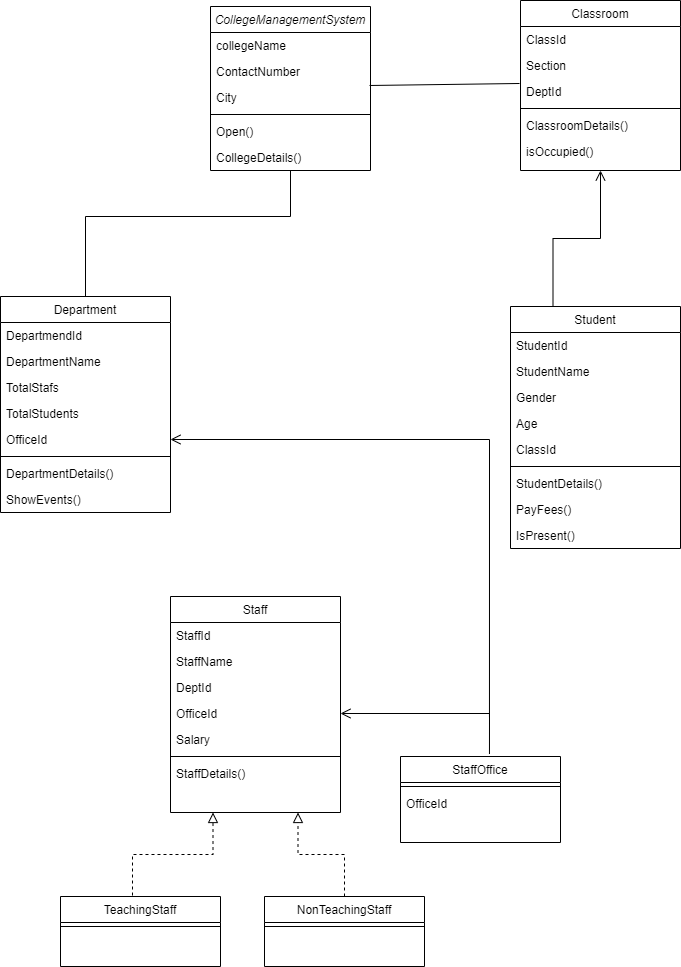

The diagram above was exported from draw.io. Its source (the exported page's mxGraphModel, read from the mxfile embedded in the PNG):
<mxGraphModel dx="1422" dy="795" grid="1" gridSize="10" guides="1" tooltips="1" connect="1" arrows="1" fold="1" page="1" pageScale="1" pageWidth="827" pageHeight="1169" math="0" shadow="0">
  <root>
    <mxCell id="WIyWlLk6GJQsqaUBKTNV-0" />
    <mxCell id="WIyWlLk6GJQsqaUBKTNV-1" parent="WIyWlLk6GJQsqaUBKTNV-0" />
    <mxCell id="zkfFHV4jXpPFQw0GAbJ--0" value="CollegeManagementSystem" style="swimlane;fontStyle=2;align=center;verticalAlign=top;childLayout=stackLayout;horizontal=1;startSize=26;horizontalStack=0;resizeParent=1;resizeLast=0;collapsible=1;marginBottom=0;rounded=0;shadow=0;strokeWidth=1;" parent="WIyWlLk6GJQsqaUBKTNV-1" vertex="1">
      <mxGeometry x="280" y="30" width="160" height="164" as="geometry">
        <mxRectangle x="230" y="140" width="160" height="26" as="alternateBounds" />
      </mxGeometry>
    </mxCell>
    <mxCell id="zkfFHV4jXpPFQw0GAbJ--1" value="collegeName" style="text;align=left;verticalAlign=top;spacingLeft=4;spacingRight=4;overflow=hidden;rotatable=0;points=[[0,0.5],[1,0.5]];portConstraint=eastwest;" parent="zkfFHV4jXpPFQw0GAbJ--0" vertex="1">
      <mxGeometry y="26" width="160" height="26" as="geometry" />
    </mxCell>
    <mxCell id="zkfFHV4jXpPFQw0GAbJ--2" value="ContactNumber   " style="text;align=left;verticalAlign=top;spacingLeft=4;spacingRight=4;overflow=hidden;rotatable=0;points=[[0,0.5],[1,0.5]];portConstraint=eastwest;rounded=0;shadow=0;html=0;" parent="zkfFHV4jXpPFQw0GAbJ--0" vertex="1">
      <mxGeometry y="52" width="160" height="26" as="geometry" />
    </mxCell>
    <mxCell id="zkfFHV4jXpPFQw0GAbJ--3" value="City" style="text;align=left;verticalAlign=top;spacingLeft=4;spacingRight=4;overflow=hidden;rotatable=0;points=[[0,0.5],[1,0.5]];portConstraint=eastwest;rounded=0;shadow=0;html=0;" parent="zkfFHV4jXpPFQw0GAbJ--0" vertex="1">
      <mxGeometry y="78" width="160" height="26" as="geometry" />
    </mxCell>
    <mxCell id="zkfFHV4jXpPFQw0GAbJ--4" value="" style="line;html=1;strokeWidth=1;align=left;verticalAlign=middle;spacingTop=-1;spacingLeft=3;spacingRight=3;rotatable=0;labelPosition=right;points=[];portConstraint=eastwest;" parent="zkfFHV4jXpPFQw0GAbJ--0" vertex="1">
      <mxGeometry y="104" width="160" height="8" as="geometry" />
    </mxCell>
    <mxCell id="zkfFHV4jXpPFQw0GAbJ--5" value="Open()   &#10;&#10;" style="text;align=left;verticalAlign=top;spacingLeft=4;spacingRight=4;overflow=hidden;rotatable=0;points=[[0,0.5],[1,0.5]];portConstraint=eastwest;" parent="zkfFHV4jXpPFQw0GAbJ--0" vertex="1">
      <mxGeometry y="112" width="160" height="26" as="geometry" />
    </mxCell>
    <mxCell id="lbahro8r7ACZySmgB4jB-0" value="CollegeDetails()" style="text;align=left;verticalAlign=top;spacingLeft=4;spacingRight=4;overflow=hidden;rotatable=0;points=[[0,0.5],[1,0.5]];portConstraint=eastwest;" vertex="1" parent="zkfFHV4jXpPFQw0GAbJ--0">
      <mxGeometry y="138" width="160" height="26" as="geometry" />
    </mxCell>
    <mxCell id="zkfFHV4jXpPFQw0GAbJ--17" value="Classroom" style="swimlane;fontStyle=0;align=center;verticalAlign=top;childLayout=stackLayout;horizontal=1;startSize=26;horizontalStack=0;resizeParent=1;resizeLast=0;collapsible=1;marginBottom=0;rounded=0;shadow=0;strokeWidth=1;" parent="WIyWlLk6GJQsqaUBKTNV-1" vertex="1">
      <mxGeometry x="590" y="24" width="160" height="170" as="geometry">
        <mxRectangle x="550" y="140" width="160" height="26" as="alternateBounds" />
      </mxGeometry>
    </mxCell>
    <mxCell id="zkfFHV4jXpPFQw0GAbJ--18" value="ClassId" style="text;align=left;verticalAlign=top;spacingLeft=4;spacingRight=4;overflow=hidden;rotatable=0;points=[[0,0.5],[1,0.5]];portConstraint=eastwest;" parent="zkfFHV4jXpPFQw0GAbJ--17" vertex="1">
      <mxGeometry y="26" width="160" height="26" as="geometry" />
    </mxCell>
    <mxCell id="zkfFHV4jXpPFQw0GAbJ--19" value="Section" style="text;align=left;verticalAlign=top;spacingLeft=4;spacingRight=4;overflow=hidden;rotatable=0;points=[[0,0.5],[1,0.5]];portConstraint=eastwest;rounded=0;shadow=0;html=0;" parent="zkfFHV4jXpPFQw0GAbJ--17" vertex="1">
      <mxGeometry y="52" width="160" height="26" as="geometry" />
    </mxCell>
    <mxCell id="zkfFHV4jXpPFQw0GAbJ--20" value="DeptId" style="text;align=left;verticalAlign=top;spacingLeft=4;spacingRight=4;overflow=hidden;rotatable=0;points=[[0,0.5],[1,0.5]];portConstraint=eastwest;rounded=0;shadow=0;html=0;" parent="zkfFHV4jXpPFQw0GAbJ--17" vertex="1">
      <mxGeometry y="78" width="160" height="26" as="geometry" />
    </mxCell>
    <mxCell id="zkfFHV4jXpPFQw0GAbJ--23" value="" style="line;html=1;strokeWidth=1;align=left;verticalAlign=middle;spacingTop=-1;spacingLeft=3;spacingRight=3;rotatable=0;labelPosition=right;points=[];portConstraint=eastwest;" parent="zkfFHV4jXpPFQw0GAbJ--17" vertex="1">
      <mxGeometry y="104" width="160" height="8" as="geometry" />
    </mxCell>
    <mxCell id="zkfFHV4jXpPFQw0GAbJ--24" value="ClassroomDetails()" style="text;align=left;verticalAlign=top;spacingLeft=4;spacingRight=4;overflow=hidden;rotatable=0;points=[[0,0.5],[1,0.5]];portConstraint=eastwest;" parent="zkfFHV4jXpPFQw0GAbJ--17" vertex="1">
      <mxGeometry y="112" width="160" height="26" as="geometry" />
    </mxCell>
    <mxCell id="zkfFHV4jXpPFQw0GAbJ--25" value="isOccupied()" style="text;align=left;verticalAlign=top;spacingLeft=4;spacingRight=4;overflow=hidden;rotatable=0;points=[[0,0.5],[1,0.5]];portConstraint=eastwest;" parent="zkfFHV4jXpPFQw0GAbJ--17" vertex="1">
      <mxGeometry y="138" width="160" height="26" as="geometry" />
    </mxCell>
    <mxCell id="lbahro8r7ACZySmgB4jB-1" value="Department" style="swimlane;fontStyle=0;align=center;verticalAlign=top;childLayout=stackLayout;horizontal=1;startSize=26;horizontalStack=0;resizeParent=1;resizeLast=0;collapsible=1;marginBottom=0;rounded=0;shadow=0;strokeWidth=1;" vertex="1" parent="WIyWlLk6GJQsqaUBKTNV-1">
      <mxGeometry x="70" y="320" width="170" height="216" as="geometry">
        <mxRectangle x="120" y="360" width="160" height="26" as="alternateBounds" />
      </mxGeometry>
    </mxCell>
    <mxCell id="lbahro8r7ACZySmgB4jB-2" value="DepartmendId" style="text;align=left;verticalAlign=top;spacingLeft=4;spacingRight=4;overflow=hidden;rotatable=0;points=[[0,0.5],[1,0.5]];portConstraint=eastwest;" vertex="1" parent="lbahro8r7ACZySmgB4jB-1">
      <mxGeometry y="26" width="170" height="26" as="geometry" />
    </mxCell>
    <mxCell id="lbahro8r7ACZySmgB4jB-3" value="DepartmentName" style="text;align=left;verticalAlign=top;spacingLeft=4;spacingRight=4;overflow=hidden;rotatable=0;points=[[0,0.5],[1,0.5]];portConstraint=eastwest;rounded=0;shadow=0;html=0;" vertex="1" parent="lbahro8r7ACZySmgB4jB-1">
      <mxGeometry y="52" width="170" height="26" as="geometry" />
    </mxCell>
    <mxCell id="lbahro8r7ACZySmgB4jB-7" value="TotalStafs" style="text;align=left;verticalAlign=top;spacingLeft=4;spacingRight=4;overflow=hidden;rotatable=0;points=[[0,0.5],[1,0.5]];portConstraint=eastwest;rounded=0;shadow=0;html=0;" vertex="1" parent="lbahro8r7ACZySmgB4jB-1">
      <mxGeometry y="78" width="170" height="26" as="geometry" />
    </mxCell>
    <mxCell id="lbahro8r7ACZySmgB4jB-8" value="TotalStudents" style="text;align=left;verticalAlign=top;spacingLeft=4;spacingRight=4;overflow=hidden;rotatable=0;points=[[0,0.5],[1,0.5]];portConstraint=eastwest;rounded=0;shadow=0;html=0;" vertex="1" parent="lbahro8r7ACZySmgB4jB-1">
      <mxGeometry y="104" width="170" height="26" as="geometry" />
    </mxCell>
    <mxCell id="lbahro8r7ACZySmgB4jB-55" value="OfficeId" style="text;align=left;verticalAlign=top;spacingLeft=4;spacingRight=4;overflow=hidden;rotatable=0;points=[[0,0.5],[1,0.5]];portConstraint=eastwest;rounded=0;shadow=0;html=0;" vertex="1" parent="lbahro8r7ACZySmgB4jB-1">
      <mxGeometry y="130" width="170" height="26" as="geometry" />
    </mxCell>
    <mxCell id="lbahro8r7ACZySmgB4jB-4" value="" style="line;html=1;strokeWidth=1;align=left;verticalAlign=middle;spacingTop=-1;spacingLeft=3;spacingRight=3;rotatable=0;labelPosition=right;points=[];portConstraint=eastwest;" vertex="1" parent="lbahro8r7ACZySmgB4jB-1">
      <mxGeometry y="156" width="170" height="8" as="geometry" />
    </mxCell>
    <mxCell id="lbahro8r7ACZySmgB4jB-6" value="DepartmentDetails()" style="text;align=left;verticalAlign=top;spacingLeft=4;spacingRight=4;overflow=hidden;rotatable=0;points=[[0,0.5],[1,0.5]];portConstraint=eastwest;" vertex="1" parent="lbahro8r7ACZySmgB4jB-1">
      <mxGeometry y="164" width="170" height="26" as="geometry" />
    </mxCell>
    <mxCell id="lbahro8r7ACZySmgB4jB-9" value="ShowEvents()" style="text;align=left;verticalAlign=top;spacingLeft=4;spacingRight=4;overflow=hidden;rotatable=0;points=[[0,0.5],[1,0.5]];portConstraint=eastwest;" vertex="1" parent="lbahro8r7ACZySmgB4jB-1">
      <mxGeometry y="190" width="170" height="26" as="geometry" />
    </mxCell>
    <mxCell id="lbahro8r7ACZySmgB4jB-10" value="" style="endArrow=none;html=1;exitX=0.5;exitY=0;exitDx=0;exitDy=0;rounded=0;jumpStyle=none;" edge="1" parent="WIyWlLk6GJQsqaUBKTNV-1" source="lbahro8r7ACZySmgB4jB-1" target="zkfFHV4jXpPFQw0GAbJ--0">
      <mxGeometry width="50" height="50" relative="1" as="geometry">
        <mxPoint x="390" y="330" as="sourcePoint" />
        <mxPoint x="440" y="280" as="targetPoint" />
        <Array as="points">
          <mxPoint x="155" y="240" />
          <mxPoint x="360" y="240" />
        </Array>
      </mxGeometry>
    </mxCell>
    <mxCell id="lbahro8r7ACZySmgB4jB-11" value="TeachingStaff" style="swimlane;fontStyle=0;align=center;verticalAlign=top;childLayout=stackLayout;horizontal=1;startSize=26;horizontalStack=0;resizeParent=1;resizeLast=0;collapsible=1;marginBottom=0;rounded=0;shadow=0;strokeWidth=1;" vertex="1" parent="WIyWlLk6GJQsqaUBKTNV-1">
      <mxGeometry x="130" y="920" width="160" height="70" as="geometry">
        <mxRectangle x="340" y="380" width="170" height="26" as="alternateBounds" />
      </mxGeometry>
    </mxCell>
    <mxCell id="lbahro8r7ACZySmgB4jB-12" value="" style="line;html=1;strokeWidth=1;align=left;verticalAlign=middle;spacingTop=-1;spacingLeft=3;spacingRight=3;rotatable=0;labelPosition=right;points=[];portConstraint=eastwest;" vertex="1" parent="lbahro8r7ACZySmgB4jB-11">
      <mxGeometry y="26" width="160" height="8" as="geometry" />
    </mxCell>
    <mxCell id="lbahro8r7ACZySmgB4jB-22" value="Student" style="swimlane;fontStyle=0;align=center;verticalAlign=top;childLayout=stackLayout;horizontal=1;startSize=26;horizontalStack=0;resizeParent=1;resizeLast=0;collapsible=1;marginBottom=0;rounded=0;shadow=0;strokeWidth=1;" vertex="1" parent="WIyWlLk6GJQsqaUBKTNV-1">
      <mxGeometry x="580" y="330" width="170" height="242" as="geometry">
        <mxRectangle x="120" y="360" width="160" height="26" as="alternateBounds" />
      </mxGeometry>
    </mxCell>
    <mxCell id="lbahro8r7ACZySmgB4jB-23" value="StudentId" style="text;align=left;verticalAlign=top;spacingLeft=4;spacingRight=4;overflow=hidden;rotatable=0;points=[[0,0.5],[1,0.5]];portConstraint=eastwest;" vertex="1" parent="lbahro8r7ACZySmgB4jB-22">
      <mxGeometry y="26" width="170" height="26" as="geometry" />
    </mxCell>
    <mxCell id="lbahro8r7ACZySmgB4jB-24" value="StudentName" style="text;align=left;verticalAlign=top;spacingLeft=4;spacingRight=4;overflow=hidden;rotatable=0;points=[[0,0.5],[1,0.5]];portConstraint=eastwest;rounded=0;shadow=0;html=0;" vertex="1" parent="lbahro8r7ACZySmgB4jB-22">
      <mxGeometry y="52" width="170" height="26" as="geometry" />
    </mxCell>
    <mxCell id="lbahro8r7ACZySmgB4jB-25" value="Gender" style="text;align=left;verticalAlign=top;spacingLeft=4;spacingRight=4;overflow=hidden;rotatable=0;points=[[0,0.5],[1,0.5]];portConstraint=eastwest;rounded=0;shadow=0;html=0;" vertex="1" parent="lbahro8r7ACZySmgB4jB-22">
      <mxGeometry y="78" width="170" height="26" as="geometry" />
    </mxCell>
    <mxCell id="lbahro8r7ACZySmgB4jB-26" value="Age" style="text;align=left;verticalAlign=top;spacingLeft=4;spacingRight=4;overflow=hidden;rotatable=0;points=[[0,0.5],[1,0.5]];portConstraint=eastwest;rounded=0;shadow=0;html=0;" vertex="1" parent="lbahro8r7ACZySmgB4jB-22">
      <mxGeometry y="104" width="170" height="26" as="geometry" />
    </mxCell>
    <mxCell id="lbahro8r7ACZySmgB4jB-30" value="ClassId" style="text;align=left;verticalAlign=top;spacingLeft=4;spacingRight=4;overflow=hidden;rotatable=0;points=[[0,0.5],[1,0.5]];portConstraint=eastwest;rounded=0;shadow=0;html=0;" vertex="1" parent="lbahro8r7ACZySmgB4jB-22">
      <mxGeometry y="130" width="170" height="26" as="geometry" />
    </mxCell>
    <mxCell id="lbahro8r7ACZySmgB4jB-27" value="" style="line;html=1;strokeWidth=1;align=left;verticalAlign=middle;spacingTop=-1;spacingLeft=3;spacingRight=3;rotatable=0;labelPosition=right;points=[];portConstraint=eastwest;" vertex="1" parent="lbahro8r7ACZySmgB4jB-22">
      <mxGeometry y="156" width="170" height="8" as="geometry" />
    </mxCell>
    <mxCell id="lbahro8r7ACZySmgB4jB-28" value="StudentDetails()" style="text;align=left;verticalAlign=top;spacingLeft=4;spacingRight=4;overflow=hidden;rotatable=0;points=[[0,0.5],[1,0.5]];portConstraint=eastwest;" vertex="1" parent="lbahro8r7ACZySmgB4jB-22">
      <mxGeometry y="164" width="170" height="26" as="geometry" />
    </mxCell>
    <mxCell id="lbahro8r7ACZySmgB4jB-29" value="PayFees()" style="text;align=left;verticalAlign=top;spacingLeft=4;spacingRight=4;overflow=hidden;rotatable=0;points=[[0,0.5],[1,0.5]];portConstraint=eastwest;" vertex="1" parent="lbahro8r7ACZySmgB4jB-22">
      <mxGeometry y="190" width="170" height="26" as="geometry" />
    </mxCell>
    <mxCell id="lbahro8r7ACZySmgB4jB-31" value="IsPresent()" style="text;align=left;verticalAlign=top;spacingLeft=4;spacingRight=4;overflow=hidden;rotatable=0;points=[[0,0.5],[1,0.5]];portConstraint=eastwest;" vertex="1" parent="lbahro8r7ACZySmgB4jB-22">
      <mxGeometry y="216" width="170" height="26" as="geometry" />
    </mxCell>
    <mxCell id="lbahro8r7ACZySmgB4jB-32" value="" style="endArrow=none;html=1;rounded=0;jumpStyle=none;entryX=-0.006;entryY=0.192;entryDx=0;entryDy=0;entryPerimeter=0;exitX=0.994;exitY=0.038;exitDx=0;exitDy=0;exitPerimeter=0;" edge="1" parent="WIyWlLk6GJQsqaUBKTNV-1" source="zkfFHV4jXpPFQw0GAbJ--3" target="zkfFHV4jXpPFQw0GAbJ--20">
      <mxGeometry width="50" height="50" relative="1" as="geometry">
        <mxPoint x="390" y="430" as="sourcePoint" />
        <mxPoint x="440" y="380" as="targetPoint" />
      </mxGeometry>
    </mxCell>
    <mxCell id="lbahro8r7ACZySmgB4jB-34" value="Staff" style="swimlane;fontStyle=0;align=center;verticalAlign=top;childLayout=stackLayout;horizontal=1;startSize=26;horizontalStack=0;resizeParent=1;resizeLast=0;collapsible=1;marginBottom=0;rounded=0;shadow=0;strokeWidth=1;" vertex="1" parent="WIyWlLk6GJQsqaUBKTNV-1">
      <mxGeometry x="240" y="620" width="170" height="216" as="geometry">
        <mxRectangle x="120" y="360" width="160" height="26" as="alternateBounds" />
      </mxGeometry>
    </mxCell>
    <mxCell id="lbahro8r7ACZySmgB4jB-35" value="StaffId" style="text;align=left;verticalAlign=top;spacingLeft=4;spacingRight=4;overflow=hidden;rotatable=0;points=[[0,0.5],[1,0.5]];portConstraint=eastwest;" vertex="1" parent="lbahro8r7ACZySmgB4jB-34">
      <mxGeometry y="26" width="170" height="26" as="geometry" />
    </mxCell>
    <mxCell id="lbahro8r7ACZySmgB4jB-36" value="StaffName" style="text;align=left;verticalAlign=top;spacingLeft=4;spacingRight=4;overflow=hidden;rotatable=0;points=[[0,0.5],[1,0.5]];portConstraint=eastwest;rounded=0;shadow=0;html=0;" vertex="1" parent="lbahro8r7ACZySmgB4jB-34">
      <mxGeometry y="52" width="170" height="26" as="geometry" />
    </mxCell>
    <mxCell id="lbahro8r7ACZySmgB4jB-37" value="DeptId" style="text;align=left;verticalAlign=top;spacingLeft=4;spacingRight=4;overflow=hidden;rotatable=0;points=[[0,0.5],[1,0.5]];portConstraint=eastwest;rounded=0;shadow=0;html=0;" vertex="1" parent="lbahro8r7ACZySmgB4jB-34">
      <mxGeometry y="78" width="170" height="26" as="geometry" />
    </mxCell>
    <mxCell id="lbahro8r7ACZySmgB4jB-50" value="OfficeId" style="text;align=left;verticalAlign=top;spacingLeft=4;spacingRight=4;overflow=hidden;rotatable=0;points=[[0,0.5],[1,0.5]];portConstraint=eastwest;rounded=0;shadow=0;html=0;" vertex="1" parent="lbahro8r7ACZySmgB4jB-34">
      <mxGeometry y="104" width="170" height="26" as="geometry" />
    </mxCell>
    <mxCell id="lbahro8r7ACZySmgB4jB-38" value="Salary" style="text;align=left;verticalAlign=top;spacingLeft=4;spacingRight=4;overflow=hidden;rotatable=0;points=[[0,0.5],[1,0.5]];portConstraint=eastwest;rounded=0;shadow=0;html=0;" vertex="1" parent="lbahro8r7ACZySmgB4jB-34">
      <mxGeometry y="130" width="170" height="26" as="geometry" />
    </mxCell>
    <mxCell id="lbahro8r7ACZySmgB4jB-40" value="" style="line;html=1;strokeWidth=1;align=left;verticalAlign=middle;spacingTop=-1;spacingLeft=3;spacingRight=3;rotatable=0;labelPosition=right;points=[];portConstraint=eastwest;" vertex="1" parent="lbahro8r7ACZySmgB4jB-34">
      <mxGeometry y="156" width="170" height="8" as="geometry" />
    </mxCell>
    <mxCell id="lbahro8r7ACZySmgB4jB-41" value="StaffDetails()" style="text;align=left;verticalAlign=top;spacingLeft=4;spacingRight=4;overflow=hidden;rotatable=0;points=[[0,0.5],[1,0.5]];portConstraint=eastwest;" vertex="1" parent="lbahro8r7ACZySmgB4jB-34">
      <mxGeometry y="164" width="170" height="26" as="geometry" />
    </mxCell>
    <mxCell id="lbahro8r7ACZySmgB4jB-44" value="NonTeachingStaff" style="swimlane;fontStyle=0;align=center;verticalAlign=top;childLayout=stackLayout;horizontal=1;startSize=26;horizontalStack=0;resizeParent=1;resizeLast=0;collapsible=1;marginBottom=0;rounded=0;shadow=0;strokeWidth=1;" vertex="1" parent="WIyWlLk6GJQsqaUBKTNV-1">
      <mxGeometry x="334" y="920" width="160" height="70" as="geometry">
        <mxRectangle x="340" y="380" width="170" height="26" as="alternateBounds" />
      </mxGeometry>
    </mxCell>
    <mxCell id="lbahro8r7ACZySmgB4jB-45" value="" style="line;html=1;strokeWidth=1;align=left;verticalAlign=middle;spacingTop=-1;spacingLeft=3;spacingRight=3;rotatable=0;labelPosition=right;points=[];portConstraint=eastwest;" vertex="1" parent="lbahro8r7ACZySmgB4jB-44">
      <mxGeometry y="26" width="160" height="8" as="geometry" />
    </mxCell>
    <mxCell id="lbahro8r7ACZySmgB4jB-48" value="" style="endArrow=block;startArrow=none;endFill=0;startFill=0;endSize=8;html=1;verticalAlign=bottom;dashed=1;labelBackgroundColor=none;rounded=0;jumpStyle=none;entryX=0.25;entryY=1;entryDx=0;entryDy=0;exitX=0.45;exitY=-0.014;exitDx=0;exitDy=0;exitPerimeter=0;edgeStyle=orthogonalEdgeStyle;" edge="1" parent="WIyWlLk6GJQsqaUBKTNV-1" source="lbahro8r7ACZySmgB4jB-11" target="lbahro8r7ACZySmgB4jB-34">
      <mxGeometry width="160" relative="1" as="geometry">
        <mxPoint x="330" y="800" as="sourcePoint" />
        <mxPoint x="490" y="800" as="targetPoint" />
      </mxGeometry>
    </mxCell>
    <mxCell id="lbahro8r7ACZySmgB4jB-49" value="" style="endArrow=block;startArrow=none;endFill=0;startFill=0;endSize=8;html=1;verticalAlign=bottom;dashed=1;labelBackgroundColor=none;rounded=0;jumpStyle=none;entryX=0.75;entryY=1;entryDx=0;entryDy=0;exitX=0.5;exitY=0;exitDx=0;exitDy=0;edgeStyle=orthogonalEdgeStyle;" edge="1" parent="WIyWlLk6GJQsqaUBKTNV-1" source="lbahro8r7ACZySmgB4jB-44" target="lbahro8r7ACZySmgB4jB-34">
      <mxGeometry width="160" relative="1" as="geometry">
        <mxPoint x="402" y="890" as="sourcePoint" />
        <mxPoint x="482.5" y="790.98" as="targetPoint" />
      </mxGeometry>
    </mxCell>
    <mxCell id="lbahro8r7ACZySmgB4jB-51" value="StaffOffice" style="swimlane;fontStyle=0;align=center;verticalAlign=top;childLayout=stackLayout;horizontal=1;startSize=26;horizontalStack=0;resizeParent=1;resizeLast=0;collapsible=1;marginBottom=0;rounded=0;shadow=0;strokeWidth=1;" vertex="1" parent="WIyWlLk6GJQsqaUBKTNV-1">
      <mxGeometry x="470" y="780" width="160" height="86" as="geometry">
        <mxRectangle x="340" y="380" width="170" height="26" as="alternateBounds" />
      </mxGeometry>
    </mxCell>
    <mxCell id="lbahro8r7ACZySmgB4jB-52" value="" style="line;html=1;strokeWidth=1;align=left;verticalAlign=middle;spacingTop=-1;spacingLeft=3;spacingRight=3;rotatable=0;labelPosition=right;points=[];portConstraint=eastwest;" vertex="1" parent="lbahro8r7ACZySmgB4jB-51">
      <mxGeometry y="26" width="160" height="8" as="geometry" />
    </mxCell>
    <mxCell id="lbahro8r7ACZySmgB4jB-53" value="OfficeId" style="text;align=left;verticalAlign=top;spacingLeft=4;spacingRight=4;overflow=hidden;rotatable=0;points=[[0,0.5],[1,0.5]];portConstraint=eastwest;rounded=0;shadow=0;html=0;" vertex="1" parent="lbahro8r7ACZySmgB4jB-51">
      <mxGeometry y="34" width="160" height="26" as="geometry" />
    </mxCell>
    <mxCell id="lbahro8r7ACZySmgB4jB-54" value="" style="endArrow=open;startArrow=none;endFill=0;startFill=0;endSize=8;html=1;verticalAlign=bottom;labelBackgroundColor=none;strokeWidth=1;rounded=0;jumpStyle=none;entryX=1;entryY=0.5;entryDx=0;entryDy=0;exitX=0.556;exitY=-0.029;exitDx=0;exitDy=0;exitPerimeter=0;edgeStyle=orthogonalEdgeStyle;" edge="1" parent="WIyWlLk6GJQsqaUBKTNV-1" source="lbahro8r7ACZySmgB4jB-51" target="lbahro8r7ACZySmgB4jB-50">
      <mxGeometry width="160" relative="1" as="geometry">
        <mxPoint x="560" y="737" as="sourcePoint" />
        <mxPoint x="490" y="700" as="targetPoint" />
      </mxGeometry>
    </mxCell>
    <mxCell id="lbahro8r7ACZySmgB4jB-56" value="" style="endArrow=open;startArrow=none;endFill=0;startFill=0;endSize=8;html=1;verticalAlign=bottom;labelBackgroundColor=none;strokeWidth=1;rounded=0;jumpStyle=none;entryX=1;entryY=0.5;entryDx=0;entryDy=0;exitX=0.556;exitY=-0.029;exitDx=0;exitDy=0;exitPerimeter=0;edgeStyle=orthogonalEdgeStyle;" edge="1" parent="WIyWlLk6GJQsqaUBKTNV-1" target="lbahro8r7ACZySmgB4jB-55">
      <mxGeometry width="160" relative="1" as="geometry">
        <mxPoint x="558.96" y="740.5060000000001" as="sourcePoint" />
        <mxPoint x="410" y="700" as="targetPoint" />
      </mxGeometry>
    </mxCell>
    <mxCell id="lbahro8r7ACZySmgB4jB-57" value="" style="endArrow=open;startArrow=none;endFill=0;startFill=0;endSize=8;html=1;verticalAlign=bottom;labelBackgroundColor=none;strokeWidth=1;rounded=0;jumpStyle=none;entryX=0.5;entryY=1;entryDx=0;entryDy=0;edgeStyle=orthogonalEdgeStyle;exitX=0.25;exitY=0;exitDx=0;exitDy=0;" edge="1" parent="WIyWlLk6GJQsqaUBKTNV-1" source="lbahro8r7ACZySmgB4jB-22" target="zkfFHV4jXpPFQw0GAbJ--17">
      <mxGeometry width="160" relative="1" as="geometry">
        <mxPoint x="610" y="340" as="sourcePoint" />
        <mxPoint x="250" y="473" as="targetPoint" />
      </mxGeometry>
    </mxCell>
  </root>
</mxGraphModel>